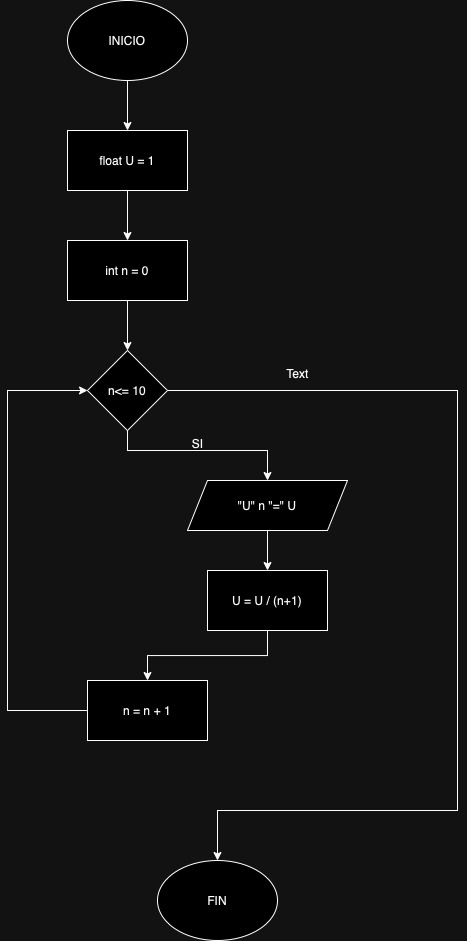

The diagram above was exported from draw.io. Its source (the exported page's mxGraphModel, read from the mxfile embedded in the PNG):
<mxGraphModel dx="924" dy="748" grid="1" gridSize="10" guides="1" tooltips="1" connect="1" arrows="1" fold="1" page="1" pageScale="1" pageWidth="827" pageHeight="1169" math="0" shadow="0">
  <root>
    <mxCell id="0" />
    <mxCell id="1" parent="0" />
    <mxCell id="RdD_G0huiHdR-HmqlCWz-3" value="" style="edgeStyle=orthogonalEdgeStyle;rounded=0;orthogonalLoop=1;jettySize=auto;html=1;" edge="1" parent="1" source="RdD_G0huiHdR-HmqlCWz-1" target="RdD_G0huiHdR-HmqlCWz-2">
      <mxGeometry relative="1" as="geometry" />
    </mxCell>
    <mxCell id="RdD_G0huiHdR-HmqlCWz-1" value="INICIO" style="ellipse;whiteSpace=wrap;html=1;" vertex="1" parent="1">
      <mxGeometry x="80" y="30" width="120" height="80" as="geometry" />
    </mxCell>
    <mxCell id="RdD_G0huiHdR-HmqlCWz-5" value="" style="edgeStyle=orthogonalEdgeStyle;rounded=0;orthogonalLoop=1;jettySize=auto;html=1;" edge="1" parent="1" source="RdD_G0huiHdR-HmqlCWz-2" target="RdD_G0huiHdR-HmqlCWz-4">
      <mxGeometry relative="1" as="geometry" />
    </mxCell>
    <mxCell id="RdD_G0huiHdR-HmqlCWz-2" value="float U = 1" style="whiteSpace=wrap;html=1;" vertex="1" parent="1">
      <mxGeometry x="80" y="160" width="120" height="60" as="geometry" />
    </mxCell>
    <mxCell id="RdD_G0huiHdR-HmqlCWz-7" value="" style="edgeStyle=orthogonalEdgeStyle;rounded=0;orthogonalLoop=1;jettySize=auto;html=1;" edge="1" parent="1" source="RdD_G0huiHdR-HmqlCWz-4" target="RdD_G0huiHdR-HmqlCWz-6">
      <mxGeometry relative="1" as="geometry" />
    </mxCell>
    <mxCell id="RdD_G0huiHdR-HmqlCWz-4" value="int n = 0" style="whiteSpace=wrap;html=1;" vertex="1" parent="1">
      <mxGeometry x="80" y="270" width="120" height="60" as="geometry" />
    </mxCell>
    <mxCell id="RdD_G0huiHdR-HmqlCWz-9" style="edgeStyle=orthogonalEdgeStyle;rounded=0;orthogonalLoop=1;jettySize=auto;html=1;" edge="1" parent="1" source="RdD_G0huiHdR-HmqlCWz-6">
      <mxGeometry relative="1" as="geometry">
        <mxPoint x="280" y="510" as="targetPoint" />
        <Array as="points">
          <mxPoint x="140" y="480" />
          <mxPoint x="280" y="480" />
          <mxPoint x="280" y="500" />
        </Array>
      </mxGeometry>
    </mxCell>
    <mxCell id="RdD_G0huiHdR-HmqlCWz-17" style="edgeStyle=orthogonalEdgeStyle;rounded=0;orthogonalLoop=1;jettySize=auto;html=1;entryX=0.5;entryY=0;entryDx=0;entryDy=0;" edge="1" parent="1" source="RdD_G0huiHdR-HmqlCWz-6" target="RdD_G0huiHdR-HmqlCWz-16">
      <mxGeometry relative="1" as="geometry">
        <mxPoint x="350" y="840" as="targetPoint" />
        <Array as="points">
          <mxPoint x="470" y="420" />
          <mxPoint x="470" y="840" />
          <mxPoint x="230" y="840" />
        </Array>
      </mxGeometry>
    </mxCell>
    <mxCell id="RdD_G0huiHdR-HmqlCWz-6" value="n&amp;lt;= 10" style="rhombus;whiteSpace=wrap;html=1;" vertex="1" parent="1">
      <mxGeometry x="100" y="380" width="80" height="80" as="geometry" />
    </mxCell>
    <mxCell id="RdD_G0huiHdR-HmqlCWz-11" value="" style="edgeStyle=orthogonalEdgeStyle;rounded=0;orthogonalLoop=1;jettySize=auto;html=1;" edge="1" parent="1" source="RdD_G0huiHdR-HmqlCWz-8" target="RdD_G0huiHdR-HmqlCWz-10">
      <mxGeometry relative="1" as="geometry" />
    </mxCell>
    <mxCell id="RdD_G0huiHdR-HmqlCWz-8" value="&quot;U&quot; n &quot;=&quot; U" style="shape=parallelogram;perimeter=parallelogramPerimeter;whiteSpace=wrap;html=1;fixedSize=1;" vertex="1" parent="1">
      <mxGeometry x="200" y="510" width="160" height="50" as="geometry" />
    </mxCell>
    <mxCell id="RdD_G0huiHdR-HmqlCWz-13" style="edgeStyle=orthogonalEdgeStyle;rounded=0;orthogonalLoop=1;jettySize=auto;html=1;" edge="1" parent="1" source="RdD_G0huiHdR-HmqlCWz-10" target="RdD_G0huiHdR-HmqlCWz-12">
      <mxGeometry relative="1" as="geometry" />
    </mxCell>
    <mxCell id="RdD_G0huiHdR-HmqlCWz-10" value="U = U / (n+1)" style="whiteSpace=wrap;html=1;" vertex="1" parent="1">
      <mxGeometry x="220" y="600" width="120" height="60" as="geometry" />
    </mxCell>
    <mxCell id="RdD_G0huiHdR-HmqlCWz-14" style="edgeStyle=orthogonalEdgeStyle;rounded=0;orthogonalLoop=1;jettySize=auto;html=1;entryX=0;entryY=0.5;entryDx=0;entryDy=0;" edge="1" parent="1" source="RdD_G0huiHdR-HmqlCWz-12" target="RdD_G0huiHdR-HmqlCWz-6">
      <mxGeometry relative="1" as="geometry">
        <mxPoint x="40" y="420" as="targetPoint" />
        <Array as="points">
          <mxPoint x="20" y="740" />
          <mxPoint x="20" y="420" />
        </Array>
      </mxGeometry>
    </mxCell>
    <mxCell id="RdD_G0huiHdR-HmqlCWz-12" value="n = n + 1" style="rounded=0;whiteSpace=wrap;html=1;" vertex="1" parent="1">
      <mxGeometry x="100" y="710" width="120" height="60" as="geometry" />
    </mxCell>
    <mxCell id="RdD_G0huiHdR-HmqlCWz-15" value="SI" style="text;html=1;align=center;verticalAlign=middle;resizable=0;points=[];autosize=1;strokeColor=none;fillColor=none;" vertex="1" parent="1">
      <mxGeometry x="195" y="458" width="30" height="30" as="geometry" />
    </mxCell>
    <mxCell id="RdD_G0huiHdR-HmqlCWz-16" value="FIN" style="ellipse;whiteSpace=wrap;html=1;" vertex="1" parent="1">
      <mxGeometry x="170" y="890" width="120" height="80" as="geometry" />
    </mxCell>
    <mxCell id="RdD_G0huiHdR-HmqlCWz-18" value="Text" style="text;html=1;align=center;verticalAlign=middle;resizable=0;points=[];autosize=1;strokeColor=none;fillColor=none;" vertex="1" parent="1">
      <mxGeometry x="285" y="388" width="50" height="30" as="geometry" />
    </mxCell>
  </root>
</mxGraphModel>